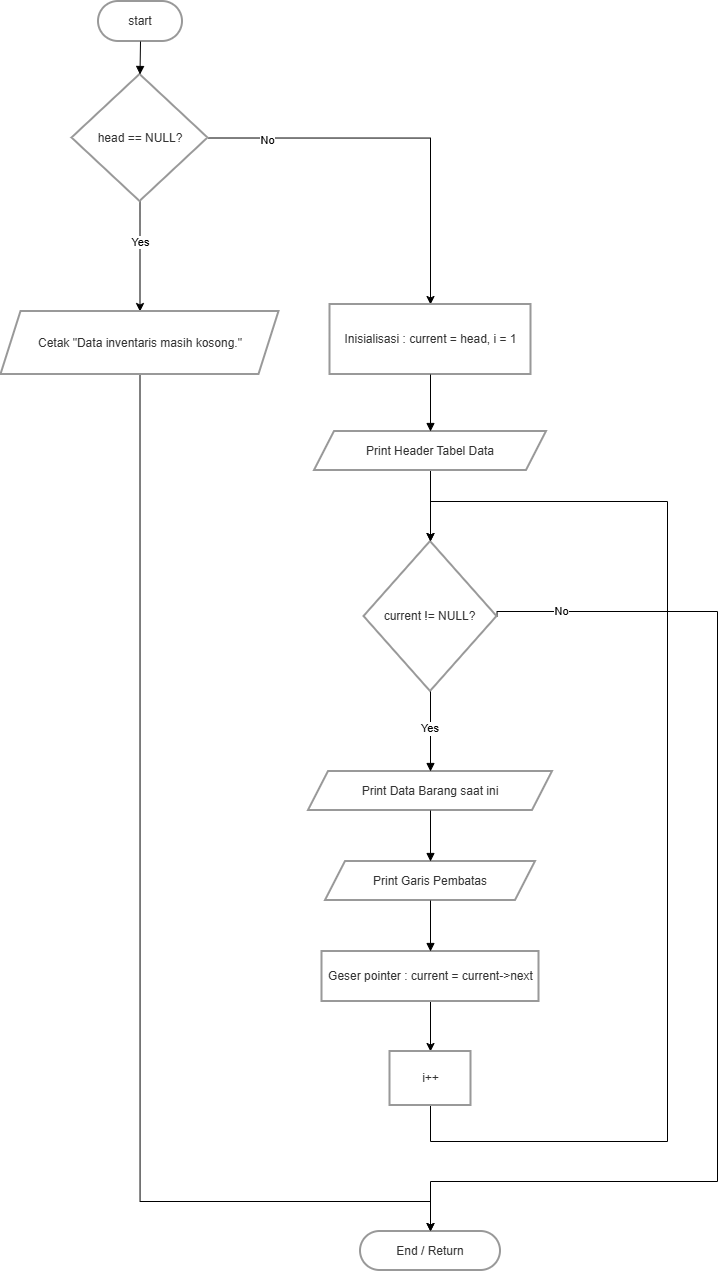

The diagram above was exported from draw.io. Its source (the exported page's mxGraphModel, read from the mxfile embedded in the PNG):
<mxGraphModel dx="1144" dy="586" grid="1" gridSize="10" guides="1" tooltips="1" connect="1" arrows="1" fold="1" page="1" pageScale="1" pageWidth="850" pageHeight="1100" math="0" shadow="0">
  <root>
    <mxCell id="0" />
    <mxCell id="1" parent="0" />
    <mxCell id="II82RoOZUXbKYJRDwhJh-1" parent="1" style="rounded=1;whiteSpace=wrap;arcSize=50;strokeWidth=2;fillColor=none;strokeColor=light-dark(#999999,#cccccc);fontColor=light-dark(#333333,#cccccc);" value="start" vertex="1">
      <mxGeometry height="40" width="84" x="270" y="60" as="geometry" />
    </mxCell>
    <mxCell id="II82RoOZUXbKYJRDwhJh-24" edge="1" parent="1" source="II82RoOZUXbKYJRDwhJh-2" style="edgeStyle=orthogonalEdgeStyle;rounded=0;orthogonalLoop=1;jettySize=auto;html=1;exitX=1;exitY=0.5;exitDx=0;exitDy=0;entryX=0.5;entryY=0;entryDx=0;entryDy=0;" target="II82RoOZUXbKYJRDwhJh-5">
      <mxGeometry relative="1" as="geometry" />
    </mxCell>
    <mxCell id="II82RoOZUXbKYJRDwhJh-25" connectable="0" parent="II82RoOZUXbKYJRDwhJh-24" style="edgeLabel;html=1;align=center;verticalAlign=middle;resizable=0;points=[];" value="No" vertex="1">
      <mxGeometry relative="1" x="-0.7036" y="-2" as="geometry">
        <mxPoint x="1" as="offset" />
      </mxGeometry>
    </mxCell>
    <mxCell id="II82RoOZUXbKYJRDwhJh-26" edge="1" parent="1" source="II82RoOZUXbKYJRDwhJh-2" style="edgeStyle=orthogonalEdgeStyle;rounded=0;orthogonalLoop=1;jettySize=auto;html=1;exitX=0.5;exitY=1;exitDx=0;exitDy=0;entryX=0.5;entryY=0;entryDx=0;entryDy=0;" target="II82RoOZUXbKYJRDwhJh-3">
      <mxGeometry relative="1" as="geometry" />
    </mxCell>
    <mxCell id="II82RoOZUXbKYJRDwhJh-27" connectable="0" parent="II82RoOZUXbKYJRDwhJh-26" style="edgeLabel;html=1;align=center;verticalAlign=middle;resizable=0;points=[];" value="Yes" vertex="1">
      <mxGeometry relative="1" x="-0.73" y="-2" as="geometry">
        <mxPoint x="2" y="26" as="offset" />
      </mxGeometry>
    </mxCell>
    <mxCell id="II82RoOZUXbKYJRDwhJh-2" parent="1" style="rhombus;strokeWidth=2;whiteSpace=wrap;fillColor=none;strokeColor=light-dark(#999999,#cccccc);fontColor=light-dark(#333333,#cccccc);" value="head == NULL?" vertex="1">
      <mxGeometry height="127" width="136" x="243.5" y="133" as="geometry" />
    </mxCell>
    <mxCell id="II82RoOZUXbKYJRDwhJh-33" edge="1" parent="1" source="II82RoOZUXbKYJRDwhJh-3" style="edgeStyle=orthogonalEdgeStyle;rounded=0;orthogonalLoop=1;jettySize=auto;html=1;exitX=0.5;exitY=1;exitDx=0;exitDy=0;entryX=0.5;entryY=0;entryDx=0;entryDy=0;" target="II82RoOZUXbKYJRDwhJh-4">
      <mxGeometry relative="1" as="geometry">
        <Array as="points">
          <mxPoint x="312" y="1260" />
          <mxPoint x="602" y="1260" />
        </Array>
      </mxGeometry>
    </mxCell>
    <mxCell id="II82RoOZUXbKYJRDwhJh-3" parent="1" style="shape=parallelogram;perimeter=parallelogramPerimeter;fixedSize=1;strokeWidth=2;whiteSpace=wrap;fillColor=none;strokeColor=light-dark(#999999,#cccccc);fontColor=light-dark(#333333,#cccccc);" value="Cetak &quot;Data inventaris masih kosong.&quot;" vertex="1">
      <mxGeometry height="63" width="278" x="172.5" y="370" as="geometry" />
    </mxCell>
    <mxCell id="II82RoOZUXbKYJRDwhJh-4" parent="1" style="rounded=1;whiteSpace=wrap;arcSize=50;strokeWidth=2;fillColor=none;strokeColor=light-dark(#999999,#cccccc);fontColor=light-dark(#333333,#cccccc);" value="End / Return" vertex="1">
      <mxGeometry height="39" width="140" x="532" y="1290" as="geometry" />
    </mxCell>
    <mxCell id="II82RoOZUXbKYJRDwhJh-5" parent="1" style="whiteSpace=wrap;strokeWidth=2;fillColor=none;strokeColor=light-dark(#999999,#cccccc);fontColor=light-dark(#333333,#cccccc);" value="Inisialisasi : current = head, i = 1" vertex="1">
      <mxGeometry height="70" width="201" x="501.5" y="363" as="geometry" />
    </mxCell>
    <mxCell id="II82RoOZUXbKYJRDwhJh-28" edge="1" parent="1" source="II82RoOZUXbKYJRDwhJh-6" style="edgeStyle=orthogonalEdgeStyle;rounded=0;orthogonalLoop=1;jettySize=auto;html=1;exitX=0.5;exitY=1;exitDx=0;exitDy=0;entryX=0.5;entryY=0;entryDx=0;entryDy=0;" target="II82RoOZUXbKYJRDwhJh-7">
      <mxGeometry relative="1" as="geometry" />
    </mxCell>
    <mxCell id="II82RoOZUXbKYJRDwhJh-6" parent="1" style="shape=parallelogram;perimeter=parallelogramPerimeter;fixedSize=1;strokeWidth=2;whiteSpace=wrap;fillColor=none;strokeColor=light-dark(#999999,#cccccc);fontColor=light-dark(#333333,#cccccc);" value="Print Header Tabel Data" vertex="1">
      <mxGeometry height="39" width="232" x="486" y="490" as="geometry" />
    </mxCell>
    <mxCell id="II82RoOZUXbKYJRDwhJh-31" edge="1" parent="1" source="II82RoOZUXbKYJRDwhJh-7" style="edgeStyle=orthogonalEdgeStyle;rounded=0;orthogonalLoop=1;jettySize=auto;html=1;exitX=1;exitY=0.5;exitDx=0;exitDy=0;entryX=0.5;entryY=0;entryDx=0;entryDy=0;" target="II82RoOZUXbKYJRDwhJh-4">
      <mxGeometry relative="1" as="geometry">
        <Array as="points">
          <mxPoint x="669" y="670" />
          <mxPoint x="889" y="670" />
          <mxPoint x="889" y="1240" />
          <mxPoint x="602" y="1240" />
        </Array>
      </mxGeometry>
    </mxCell>
    <mxCell id="II82RoOZUXbKYJRDwhJh-34" connectable="0" parent="II82RoOZUXbKYJRDwhJh-31" style="edgeLabel;html=1;align=center;verticalAlign=middle;resizable=0;points=[];" value="No" vertex="1">
      <mxGeometry relative="1" x="-0.8776" y="1" as="geometry">
        <mxPoint as="offset" />
      </mxGeometry>
    </mxCell>
    <mxCell id="II82RoOZUXbKYJRDwhJh-7" parent="1" style="rhombus;strokeWidth=2;whiteSpace=wrap;fillColor=none;strokeColor=light-dark(#999999,#cccccc);fontColor=light-dark(#333333,#cccccc);" value="current != NULL?" vertex="1">
      <mxGeometry height="150" width="133" x="535.5" y="600" as="geometry" />
    </mxCell>
    <mxCell id="II82RoOZUXbKYJRDwhJh-8" parent="1" style="shape=parallelogram;perimeter=parallelogramPerimeter;fixedSize=1;strokeWidth=2;whiteSpace=wrap;fillColor=none;strokeColor=light-dark(#999999,#cccccc);fontColor=light-dark(#333333,#cccccc);" value="Print Data Barang saat ini" vertex="1">
      <mxGeometry height="39" width="244" x="480" y="830" as="geometry" />
    </mxCell>
    <mxCell id="II82RoOZUXbKYJRDwhJh-9" parent="1" style="shape=parallelogram;perimeter=parallelogramPerimeter;fixedSize=1;strokeWidth=2;whiteSpace=wrap;fillColor=none;strokeColor=light-dark(#999999,#cccccc);fontColor=light-dark(#333333,#cccccc);" value="Print Garis Pembatas" vertex="1">
      <mxGeometry height="39" width="210" x="497" y="920" as="geometry" />
    </mxCell>
    <mxCell id="II82RoOZUXbKYJRDwhJh-30" edge="1" parent="1" source="II82RoOZUXbKYJRDwhJh-10" style="edgeStyle=orthogonalEdgeStyle;rounded=0;orthogonalLoop=1;jettySize=auto;html=1;exitX=0.5;exitY=1;exitDx=0;exitDy=0;entryX=0.5;entryY=0;entryDx=0;entryDy=0;" target="II82RoOZUXbKYJRDwhJh-11">
      <mxGeometry relative="1" as="geometry" />
    </mxCell>
    <mxCell id="II82RoOZUXbKYJRDwhJh-10" parent="1" style="whiteSpace=wrap;strokeWidth=2;fillColor=none;strokeColor=light-dark(#999999,#cccccc);fontColor=light-dark(#333333,#cccccc);" value="Geser pointer : current = current-&gt;next" vertex="1">
      <mxGeometry height="50" width="217" x="493.5" y="1010" as="geometry" />
    </mxCell>
    <mxCell id="II82RoOZUXbKYJRDwhJh-29" edge="1" parent="1" source="II82RoOZUXbKYJRDwhJh-11" style="edgeStyle=orthogonalEdgeStyle;rounded=0;orthogonalLoop=1;jettySize=auto;html=1;exitX=0.5;exitY=1;exitDx=0;exitDy=0;entryX=0.5;entryY=0;entryDx=0;entryDy=0;" target="II82RoOZUXbKYJRDwhJh-7">
      <mxGeometry relative="1" as="geometry">
        <Array as="points">
          <mxPoint x="602" y="1200" />
          <mxPoint x="839" y="1200" />
          <mxPoint x="839" y="560" />
          <mxPoint x="602" y="560" />
        </Array>
      </mxGeometry>
    </mxCell>
    <mxCell id="II82RoOZUXbKYJRDwhJh-11" parent="1" style="whiteSpace=wrap;strokeWidth=2;fillColor=none;strokeColor=light-dark(#999999,#cccccc);fontColor=light-dark(#333333,#cccccc);" value="i++" vertex="1">
      <mxGeometry height="54" width="81" x="561.5" y="1110" as="geometry" />
    </mxCell>
    <mxCell id="II82RoOZUXbKYJRDwhJh-12" edge="1" parent="1" source="II82RoOZUXbKYJRDwhJh-1" style="curved=1;startArrow=none;endArrow=block;exitX=0.5;exitY=1;entryX=0.5;entryY=0;rounded=0;" target="II82RoOZUXbKYJRDwhJh-2" value="">
      <mxGeometry relative="1" as="geometry">
        <Array as="points" />
      </mxGeometry>
    </mxCell>
    <mxCell id="II82RoOZUXbKYJRDwhJh-16" edge="1" parent="1" source="II82RoOZUXbKYJRDwhJh-5" style="curved=1;startArrow=none;endArrow=block;exitX=0.5;exitY=1;entryX=0.5;entryY=-0.01;rounded=0;" target="II82RoOZUXbKYJRDwhJh-6" value="">
      <mxGeometry relative="1" as="geometry">
        <Array as="points" />
      </mxGeometry>
    </mxCell>
    <mxCell id="II82RoOZUXbKYJRDwhJh-19" edge="1" parent="1" source="II82RoOZUXbKYJRDwhJh-7" style="curved=1;startArrow=none;endArrow=block;exitX=0.5;exitY=1;entryX=0.5;entryY=0;rounded=0;" target="II82RoOZUXbKYJRDwhJh-8" value="Yes">
      <mxGeometry relative="1" x="-0.0909" as="geometry">
        <mxPoint as="offset" />
        <Array as="points" />
      </mxGeometry>
    </mxCell>
    <mxCell id="II82RoOZUXbKYJRDwhJh-20" edge="1" parent="1" source="II82RoOZUXbKYJRDwhJh-8" style="curved=1;startArrow=none;endArrow=block;exitX=0.5;exitY=1;entryX=0.5;entryY=0;rounded=0;" target="II82RoOZUXbKYJRDwhJh-9" value="">
      <mxGeometry relative="1" as="geometry">
        <Array as="points" />
      </mxGeometry>
    </mxCell>
    <mxCell id="II82RoOZUXbKYJRDwhJh-21" edge="1" parent="1" source="II82RoOZUXbKYJRDwhJh-9" style="curved=1;startArrow=none;endArrow=block;exitX=0.5;exitY=1;entryX=0.5;entryY=0;rounded=0;" target="II82RoOZUXbKYJRDwhJh-10" value="">
      <mxGeometry relative="1" as="geometry">
        <Array as="points" />
      </mxGeometry>
    </mxCell>
  </root>
</mxGraphModel>